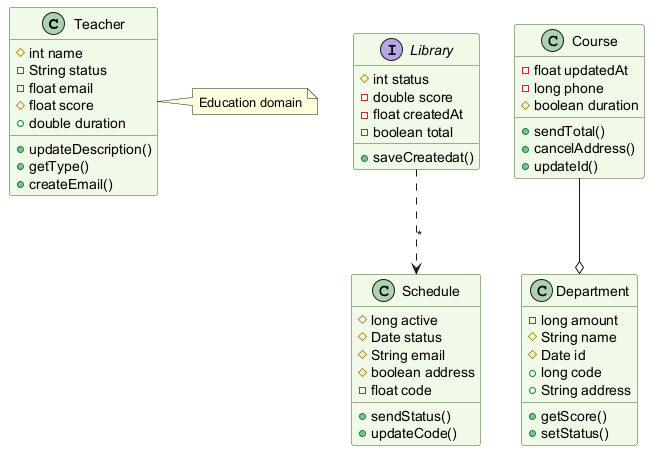

The diagram above was rendered by PlantUML. Its source (embedded in the PNG):
@startuml
skinparam backgroundColor #FFFFFF
skinparam classBackgroundColor #F1F8E9
skinparam classBorderColor #33691E
class Teacher {
  #int name
  -String status
  -float email
  #float score
  +double duration
  +updateDescription()
  +getType()
  +createEmail()
}
class Schedule {
  #long active
  #Date status
  #String email
  #boolean address
  -float code
  +sendStatus()
  +updateCode()
}
class Department {
  -long amount
  #String name
  #Date id
  +long code
  +String address
  +getScore()
  +setStatus()
}
class Course {
  -float updatedAt
  -long phone
  #boolean duration
  +sendTotal()
  +cancelAddress()
  +updateId()
}
interface Library {
  #int status
  -double score
  -float createdAt
  -boolean total
  +saveCreatedat()
}
Library ..> Schedule : "*"
Course --o Department
note right of Teacher : Education domain
@enduml